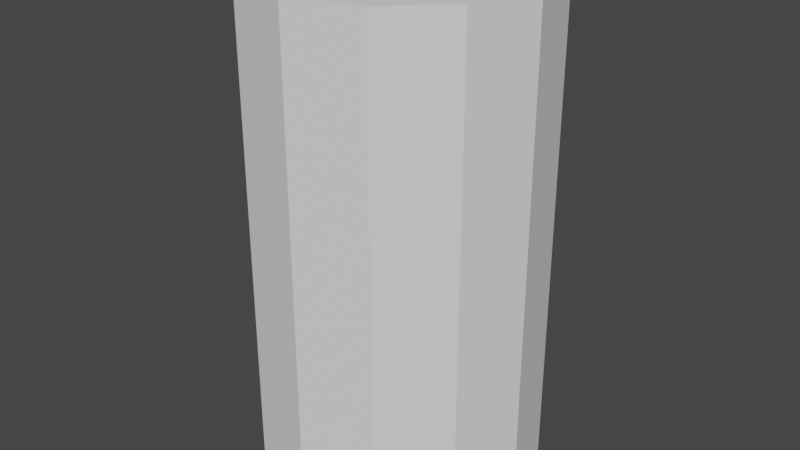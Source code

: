 # Source: explosiveBarrel.blend  (saved by Blender 2.93.20; exported with 4.5.12 LTS)
import bpy
from mathutils import Matrix  # noqa: F401  (used for matrix-valued properties, if any)

bpy.ops.wm.read_factory_settings(use_empty=True)
scene = bpy.context.scene
scene.name = 'Scene'

# ---- collections
col_collection = bpy.data.collections.new('Collection'); scene.collection.children.link(col_collection)

# ---- materials (node trees are filled in below, after node groups)
mat_material_001 = bpy.data.materials.new('Material.001')
mat_material_001.use_transparent_shadow = False

# ---- material node trees
mat_material_001.use_nodes = True; mat_material_001.node_tree.nodes.clear()
_N = mat_material_001.node_tree.nodes; _L = mat_material_001.node_tree.links
n0 = _N.new('ShaderNodeBsdfPrincipled'); n0.name = 'Principled BSDF'; n0.location = (10, 300)
n0.distribution = 'GGX'
n0.subsurface_method = 'BURLEY'
n0.inputs[0].default_value = (0.8, 0.1934, 0.04274, 1.0)
n0.inputs[3].default_value = 1.45
n0.inputs[27].default_value = (0.0, 0.0, 0.0, 1.0)
n0.inputs[28].default_value = 1.0
n1 = _N.new('ShaderNodeOutputMaterial'); n1.name = 'Material Output'; n1.location = (300, 300)
_L.new(n0.outputs[0], n1.inputs[0])
n1.is_active_output = True

# ---- world
world_world = bpy.data.worlds.new('World'); scene.world = world_world
world_world.use_nodes = True; world_world.node_tree.nodes.clear()
_N = world_world.node_tree.nodes; _L = world_world.node_tree.links
n0 = _N.new('ShaderNodeOutputWorld'); n0.name = 'World Output'; n0.location = (300, 300)
n1 = _N.new('ShaderNodeBackground'); n1.name = 'Background'; n1.location = (10, 300)
n1.inputs[0].default_value = (0.05088, 0.05088, 0.05088, 1.0)
_L.new(n1.outputs[0], n0.inputs[0])
n0.is_active_output = True
world_world.color = (0.05088, 0.05088, 0.05088)
world_world.use_sun_shadow = False
world_world.sun_shadow_jitter_overblur = 0.0

# ---- meshes
me_cylinder = bpy.data.meshes.new('Cylinder')
me_cylinder.from_pydata([(-2.484e-08, -1.49e-08, -1.0), (2.531e-09, 0.8359, 1.0), (-0.8359, 1.192e-08, 1.0), (-0.7239, 0.418, 1.0), (-0.418, 0.7239, 1.0), (0.0, 1.0, -1.0), (0.5, 0.866, -1.0), (0.866, 0.5, -1.0), (1.0, -4.371e-08, -1.0), (0.866, -0.5, -1.0), (0.5, -0.866, -1.0), (-8.742e-08, -1.0, -1.0), (-0.866, 0.5, -1.0), (-0.5, 0.866, -1.0), (-3.216e-09, 0.8359, 0.868), (-0.8359, 1.192e-08, 0.868), (-0.7239, 0.418, 0.868), (-0.418, 0.7239, 0.868), (0.866, -0.5, 0.0), (0.5, -0.866, 0.0), (-8.742e-08, -1.0, 0.0), (-1.0, 1.192e-08, 0.0), (-0.866, 0.5, 0.0), (-0.5, 0.866, 0.0), (0.866, -0.5, 0.5), (0.5, -0.866, 0.5), (-8.742e-08, -1.0, 0.5), (0.5, 0.866, -0.5), (0.866, 0.5, -0.5), (0.866, -0.5, -0.5), (0.5, -0.866, -0.5), (-8.742e-08, -1.0, -0.5), (-1.0, 1.192e-08, -0.5), (-0.866, 0.5, -0.5), (-0.5, 0.866, -0.5), (0.0, 1.0, -0.5)], [], [(3, 2, 15, 16), (1, 4, 17, 14), (0, 5, 6), (0, 6, 7), (0, 7, 8), (0, 12, 13), (0, 13, 5), (33, 22, 23, 34), (32, 21, 22, 33), (30, 19, 20, 31), (29, 18, 19, 30), (19, 25, 26, 20), (18, 24, 25, 19), (5, 35, 27, 6), (6, 27, 28, 7), (9, 29, 30, 10), (10, 30, 31, 11), (12, 33, 34, 13), (13, 34, 35, 5)])
_uv = me_cylinder.uv_layers.new(name='UVMap')
_uv.uv.foreach_set('vector', [0.07626, 0.3503, 0.04938, 0.25, 0.04938, 0.25, 0.07626, 0.3503, 0.25, 0.4506, 0.1497, 0.4237, 0.1497, 0.4237, 0.25, 0.4506, 0.75, 0.4741, 0.75, 0.49, 0.87, 0.4578, 0.8621, 0.4441, 0.87, 0.4578, 0.9578, 0.37, 0.9441, 0.3621, 0.9578, 0.37, 0.99, 0.25, 0.5559, 0.3621, 0.5422, 0.37, 0.63, 0.4578, 0.6379, 0.4441, 0.63, 0.4578, 0.75, 0.49, 0.1667, 0.625, 0.1667, 0.75, 0.08333, 0.75, 0.08333, 0.625, 0.25, 0.625, 0.25, 0.75, 0.1667, 0.75, 0.1667, 0.625, 0.5833, 0.625, 0.5833, 0.75, 0.5, 0.75, 0.5, 0.625, 0.6667, 0.625, 0.6667, 0.75, 0.5833, 0.75, 0.5833, 0.625, 0.5833, 0.75, 0.5833, 0.875, 0.5, 0.875, 0.5, 0.75, 0.6667, 0.75, 0.6667, 0.875, 0.5833, 0.875, 0.5833, 0.75, 1.0, 0.5, 1.0, 0.625, 0.9167, 0.625, 0.9167, 0.5, 0.9167, 0.5, 0.9167, 0.625, 0.8333, 0.625, 0.8333, 0.5, 0.6667, 0.5, 0.6667, 0.625, 0.5833, 0.625, 0.5833, 0.5, 0.5833, 0.5, 0.5833, 0.625, 0.5, 0.625, 0.5, 0.5, 0.1667, 0.5, 0.1667, 0.625, 0.08333, 0.625, 0.08333, 0.5, 0.08333, 0.5, 0.08333, 0.625, 7.451e-08, 0.625, 7.451e-08, 0.5])
me_cylinder.use_remesh_fix_poles = True
me_cylinder.use_remesh_preserve_attributes = False
me_cylinder.update()
me_cylinder_002 = bpy.data.meshes.new('Cylinder.002')
me_cylinder_002.from_pydata([(2.531e-09, 0.8359, 1.0), (0.418, 0.7239, 1.0), (0.7239, 0.418, 1.0), (0.8359, -3.359e-08, 1.0), (0.5, 0.866, 1.0), (0.0, 1.0, 1.0), (0.866, 0.5, 1.0), (1.0, -4.371e-08, 1.0), (-9.934e-09, -1.49e-08, 0.868), (0.418, 0.7239, 0.868), (-3.216e-09, 0.8359, 0.868), (0.7239, 0.418, 0.868), (0.8359, -3.359e-08, 0.868), (0.0, 1.0, 0.0), (0.5, 0.866, 0.0), (0.0, 1.0, 0.5), (0.5, 0.866, 0.5), (0.866, 0.5, 0.5), (1.0, -4.371e-08, 0.5)], [], [(15, 5, 4, 16), (16, 4, 6, 17), (17, 6, 7, 18), (0, 1, 4, 5), (1, 2, 6, 4), (2, 3, 7, 6), (3, 2, 11, 12), (2, 1, 9, 11), (8, 9, 10), (8, 11, 9), (8, 12, 11), (13, 15, 16, 14)])
_uv = me_cylinder_002.uv_layers.new(name='UVMap')
_uv.uv.foreach_set('vector', [1.0, 0.875, 1.0, 1.0, 0.9167, 1.0, 0.9167, 0.875, 0.9167, 0.875, 0.9167, 1.0, 0.8333, 1.0, 0.8333, 0.875, 0.8333, 0.875, 0.8333, 1.0, 0.75, 1.0, 0.75, 0.875, 0.25, 0.4506, 0.3503, 0.4237, 0.37, 0.4578, 0.25, 0.49, 0.3503, 0.4237, 0.4237, 0.3503, 0.4578, 0.37, 0.37, 0.4578, 0.4237, 0.3503, 0.4506, 0.25, 0.49, 0.25, 0.4578, 0.37, 0.4506, 0.25, 0.4237, 0.3503, 0.4237, 0.3503, 0.4506, 0.25, 0.4237, 0.3503, 0.3503, 0.4237, 0.3503, 0.4237, 0.4237, 0.3503, 0.34, 0.4058, 0.3503, 0.4237, 0.25, 0.4506, 0.4058, 0.34, 0.4237, 0.3503, 0.3503, 0.4237, 0.4299, 0.25, 0.4506, 0.25, 0.4237, 0.3503, 1.0, 0.75, 1.0, 0.875, 0.9167, 0.875, 0.9167, 0.75])
me_cylinder_002.use_remesh_fix_poles = True
me_cylinder_002.use_remesh_preserve_attributes = False
me_cylinder_002.update()
me_cylinder_003 = bpy.data.meshes.new('Cylinder.003')
me_cylinder_003.from_pydata([(0.7239, -0.418, 1.0), (0.418, -0.7239, 1.0), (-7.983e-08, -0.8359, 1.0), (-0.418, -0.7239, 1.0), (-0.7239, -0.418, 1.0), (-0.8359, 1.192e-08, 1.0), (0.866, -0.5, 1.0), (0.5, -0.866, 1.0), (-8.742e-08, -1.0, 1.0), (-0.5, -0.866, 1.0), (-0.866, -0.5, 1.0), (-1.0, 1.192e-08, 1.0), (-0.866, 0.5, 1.0), (0.7239, -0.418, 0.868), (0.418, -0.7239, 0.868), (-8.558e-08, -0.8359, 0.868), (-0.418, -0.7239, 0.868), (-0.7239, -0.418, 0.868), (-0.8359, 1.192e-08, 0.868), (-0.5, -0.866, 0.0), (-0.866, -0.5, 0.0), (-8.742e-08, -1.0, 0.5), (-0.5, -0.866, 0.5), (-0.866, -0.5, 0.5), (-1.0, 1.192e-08, 0.5), (-0.866, 0.5, 0.5)], [], [(21, 8, 9, 22), (22, 9, 10, 23), (23, 10, 11, 24), (24, 11, 12, 25), (2, 1, 14, 15), (0, 1, 7, 6), (1, 2, 8, 7), (2, 3, 9, 8), (3, 4, 10, 9), (4, 5, 11, 10), (4, 3, 16, 17), (1, 0, 13, 14), (5, 4, 17, 18), (19, 22, 23, 20)])
_uv = me_cylinder_003.uv_layers.new(name='UVMap')
_uv.uv.foreach_set('vector', [0.5, 0.875, 0.5, 1.0, 0.4167, 1.0, 0.4167, 0.875, 0.4167, 0.875, 0.4167, 1.0, 0.3333, 1.0, 0.3333, 0.875, 0.3333, 0.875, 0.3333, 1.0, 0.25, 1.0, 0.25, 0.875, 0.25, 0.875, 0.25, 1.0, 0.1667, 1.0, 0.1667, 0.875, 0.25, 0.04938, 0.3503, 0.07626, 0.3503, 0.07626, 0.25, 0.04938, 0.4237, 0.1497, 0.3503, 0.07626, 0.37, 0.04215, 0.4578, 0.13, 0.3503, 0.07626, 0.25, 0.04938, 0.25, 0.01, 0.37, 0.04215, 0.25, 0.04938, 0.1497, 0.07626, 0.13, 0.04215, 0.25, 0.01, 0.1497, 0.07626, 0.07626, 0.1497, 0.04215, 0.13, 0.13, 0.04215, 0.07626, 0.1497, 0.04938, 0.25, 0.01, 0.25, 0.04215, 0.13, 0.07626, 0.1497, 0.1497, 0.07626, 0.1497, 0.07626, 0.07626, 0.1497, 0.3503, 0.07626, 0.4237, 0.1497, 0.4237, 0.1497, 0.3503, 0.07626, 0.04938, 0.25, 0.07626, 0.1497, 0.07626, 0.1497, 0.04938, 0.25, 0.4167, 0.75, 0.4167, 0.875, 0.3333, 0.875, 0.3333, 0.75])
me_cylinder_003.use_remesh_fix_poles = True
me_cylinder_003.use_remesh_preserve_attributes = False
me_cylinder_003.update()
me_cylinder_004 = bpy.data.meshes.new('Cylinder.004')
me_cylinder_004.from_pydata([(-2.484e-08, -1.49e-08, -1.0), (2.531e-09, 0.8359, 1.0), (0.418, 0.7239, 1.0), (0.8359, -3.359e-08, 1.0), (0.7239, -0.418, 1.0), (-7.983e-08, -0.8359, 1.0), (-0.418, -0.7239, 1.0), (-0.8359, 1.192e-08, 1.0), (-0.7239, 0.418, 1.0), (-0.418, 0.7239, 1.0), (0.0, 1.0, 1.0), (1.0, -4.371e-08, 1.0), (0.866, -0.5, 1.0), (0.5, -0.866, 1.0), (-8.742e-08, -1.0, 1.0), (-1.0, 1.192e-08, 1.0), (-0.866, 0.5, 1.0), (-0.5, 0.866, 1.0), (-9.934e-09, -1.49e-08, 0.868), (0.866, 0.5, -1.0), (1.0, -4.371e-08, -1.0), (0.866, -0.5, -1.0), (0.5, -0.866, -1.0), (-8.742e-08, -1.0, -1.0), (0.418, 0.7239, 0.868), (-3.216e-09, 0.8359, 0.868), (0.8359, -3.359e-08, 0.868), (0.7239, -0.418, 0.868), (0.418, -0.7239, 0.868), (-8.558e-08, -0.8359, 0.868), (-0.418, -0.7239, 0.868), (-0.7239, -0.418, 0.868), (-0.8359, 1.192e-08, 0.868), (-0.7239, 0.418, 0.868), (-0.418, 0.7239, 0.868), (0.0, 1.0, 0.0), (0.5, 0.866, 0.0), (0.866, 0.5, 0.0), (1.0, -4.371e-08, 0.0), (0.866, -0.5, 0.0), (-8.742e-08, -1.0, 0.0), (-0.5, -0.866, 0.0), (-0.5, 0.866, 0.0), (0.0, 1.0, 0.5), (0.5, 0.866, 0.5), (0.866, 0.5, 0.5), (1.0, -4.371e-08, 0.5), (0.866, -0.5, 0.5), (0.5, -0.866, 0.5), (-8.742e-08, -1.0, 0.5), (-0.5, -0.866, 0.5), (-0.866, 0.5, 0.5), (-0.5, 0.866, 0.5), (0.5, 0.866, -0.5), (0.866, 0.5, -0.5), (1.0, -4.371e-08, -0.5), (0.866, -0.5, -0.5)], [], [(46, 11, 12, 47), (47, 12, 13, 48), (48, 13, 14, 49), (51, 16, 17, 52), (52, 17, 10, 43), (3, 4, 12, 11), (7, 8, 16, 15), (8, 9, 17, 16), (9, 1, 10, 17), (6, 5, 29, 30), (4, 3, 26, 27), (9, 8, 33, 34), (2, 1, 25, 24), (0, 20, 21), (0, 21, 22), (0, 22, 23), (18, 27, 26), (18, 28, 27), (18, 29, 28), (18, 30, 29), (18, 31, 30), (18, 32, 31), (18, 33, 32), (18, 34, 33), (18, 25, 34), (55, 38, 39, 56), (54, 37, 38, 55), (53, 36, 37, 54), (42, 52, 43, 35), (40, 49, 50, 41), (38, 46, 47, 39), (37, 45, 46, 38), (36, 44, 45, 37), (19, 54, 55, 20), (20, 55, 56, 21)])
_uv = me_cylinder_004.uv_layers.new(name='UVMap')
_uv.uv.foreach_set('vector', [0.75, 0.875, 0.75, 1.0, 0.6667, 1.0, 0.6667, 0.875, 0.6667, 0.875, 0.6667, 1.0, 0.5833, 1.0, 0.5833, 0.875, 0.5833, 0.875, 0.5833, 1.0, 0.5, 1.0, 0.5, 0.875, 0.1667, 0.875, 0.1667, 1.0, 0.08333, 1.0, 0.08333, 0.875, 0.08333, 0.875, 0.08333, 1.0, 7.451e-08, 1.0, 7.451e-08, 0.875, 0.4506, 0.25, 0.4237, 0.1497, 0.4578, 0.13, 0.49, 0.25, 0.04938, 0.25, 0.07626, 0.3503, 0.04215, 0.37, 0.01, 0.25, 0.07626, 0.3503, 0.1497, 0.4237, 0.13, 0.4578, 0.04215, 0.37, 0.1497, 0.4237, 0.25, 0.4506, 0.25, 0.49, 0.13, 0.4578, 0.1497, 0.07626, 0.25, 0.04938, 0.25, 0.04938, 0.1497, 0.07626, 0.4237, 0.1497, 0.4506, 0.25, 0.4506, 0.25, 0.4237, 0.1497, 0.1497, 0.4237, 0.07626, 0.3503, 0.07626, 0.3503, 0.1497, 0.4237, 0.3503, 0.4237, 0.25, 0.4506, 0.25, 0.4506, 0.3503, 0.4237, 0.9741, 0.25, 0.99, 0.25, 0.9578, 0.13, 0.9441, 0.1379, 0.9578, 0.13, 0.87, 0.04215, 0.8621, 0.05591, 0.87, 0.04215, 0.75, 0.01, 0.4058, 0.16, 0.4237, 0.1497, 0.4506, 0.25, 0.34, 0.0942, 0.3503, 0.07626, 0.4237, 0.1497, 0.25, 0.07009, 0.25, 0.04938, 0.3503, 0.07626, 0.16, 0.0942, 0.1497, 0.07626, 0.25, 0.04938, 0.0942, 0.16, 0.07626, 0.1497, 0.1497, 0.07626, 0.07009, 0.25, 0.04938, 0.25, 0.07626, 0.1497, 0.0942, 0.34, 0.07626, 0.3503, 0.04938, 0.25, 0.16, 0.4058, 0.1497, 0.4237, 0.07626, 0.3503, 0.25, 0.4299, 0.25, 0.4506, 0.1497, 0.4237, 0.75, 0.625, 0.75, 0.75, 0.6667, 0.75, 0.6667, 0.625, 0.8333, 0.625, 0.8333, 0.75, 0.75, 0.75, 0.75, 0.625, 0.9167, 0.625, 0.9167, 0.75, 0.8333, 0.75, 0.8333, 0.625, 0.08333, 0.75, 0.08333, 0.875, 7.451e-08, 0.875, 7.451e-08, 0.75, 0.5, 0.75, 0.5, 0.875, 0.4167, 0.875, 0.4167, 0.75, 0.75, 0.75, 0.75, 0.875, 0.6667, 0.875, 0.6667, 0.75, 0.8333, 0.75, 0.8333, 0.875, 0.75, 0.875, 0.75, 0.75, 0.9167, 0.75, 0.9167, 0.875, 0.8333, 0.875, 0.8333, 0.75, 0.8333, 0.5, 0.8333, 0.625, 0.75, 0.625, 0.75, 0.5, 0.75, 0.5, 0.75, 0.625, 0.6667, 0.625, 0.6667, 0.5])
me_cylinder_004.use_remesh_fix_poles = True
me_cylinder_004.use_remesh_preserve_attributes = False
me_cylinder_004.update()
me_cylinder_005 = bpy.data.meshes.new('Cylinder.005')
me_cylinder_005.from_pydata([(-2.484e-08, -1.49e-08, -1.0), (-8.742e-08, -1.0, -1.0), (-0.5, -0.866, -1.0), (-0.866, -0.5, -1.0), (-1.0, 1.192e-08, -1.0), (-0.866, 0.5, -1.0), (-8.742e-08, -1.0, 0.0), (-0.5, -0.866, 0.0), (-0.866, -0.5, 0.0), (-1.0, 1.192e-08, 0.0), (-8.742e-08, -1.0, -0.5), (-0.5, -0.866, -0.5), (-0.866, -0.5, -0.5), (-1.0, 1.192e-08, -0.5), (-0.866, 0.5, -0.5)], [], [(0, 1, 2), (0, 2, 3), (0, 3, 4), (0, 4, 5), (12, 8, 9, 13), (11, 7, 8, 12), (10, 6, 7, 11), (1, 10, 11, 2), (2, 11, 12, 3), (3, 12, 13, 4), (4, 13, 14, 5)])
_uv = me_cylinder_005.uv_layers.new(name='UVMap')
_uv.uv.foreach_set('vector', [0.75, 0.02588, 0.75, 0.01, 0.63, 0.04215, 0.6379, 0.05591, 0.63, 0.04215, 0.5422, 0.13, 0.5559, 0.1379, 0.5422, 0.13, 0.51, 0.25, 0.5259, 0.25, 0.51, 0.25, 0.5422, 0.37, 0.3333, 0.625, 0.3333, 0.75, 0.25, 0.75, 0.25, 0.625, 0.4167, 0.625, 0.4167, 0.75, 0.3333, 0.75, 0.3333, 0.625, 0.5, 0.625, 0.5, 0.75, 0.4167, 0.75, 0.4167, 0.625, 0.5, 0.5, 0.5, 0.625, 0.4167, 0.625, 0.4167, 0.5, 0.4167, 0.5, 0.4167, 0.625, 0.3333, 0.625, 0.3333, 0.5, 0.3333, 0.5, 0.3333, 0.625, 0.25, 0.625, 0.25, 0.5, 0.25, 0.5, 0.25, 0.625, 0.1667, 0.625, 0.1667, 0.5])
me_cylinder_005.use_remesh_fix_poles = True
me_cylinder_005.use_remesh_preserve_attributes = False
me_cylinder_005.update()
me_cylinder_006 = bpy.data.meshes.new('Cylinder.006')
me_cylinder_006.from_pydata([(0.0, 1.0, 0.0), (0.5, 0.866, 0.0), (-0.866, -0.5, 0.0), (-1.0, 1.192e-08, 0.0), (-0.866, 0.5, 0.0), (-0.5, 0.866, 0.0), (-0.866, -0.5, 0.5), (-1.0, 1.192e-08, 0.5), (-0.866, 0.5, 0.5), (-0.5, 0.866, 0.5), (0.5, 0.866, -0.5), (-0.5, 0.866, -0.5), (0.0, 1.0, -0.5)], [], [(11, 5, 0, 12), (12, 0, 1, 10), (4, 8, 9, 5), (3, 7, 8, 4), (2, 6, 7, 3)])
_uv = me_cylinder_006.uv_layers.new(name='UVMap')
_uv.uv.foreach_set('vector', [0.08333, 0.625, 0.08333, 0.75, 7.451e-08, 0.75, 7.451e-08, 0.625, 1.0, 0.625, 1.0, 0.75, 0.9167, 0.75, 0.9167, 0.625, 0.1667, 0.75, 0.1667, 0.875, 0.08333, 0.875, 0.08333, 0.75, 0.25, 0.75, 0.25, 0.875, 0.1667, 0.875, 0.1667, 0.75, 0.3333, 0.75, 0.3333, 0.875, 0.25, 0.875, 0.25, 0.75])
me_cylinder_006.use_remesh_fix_poles = True
me_cylinder_006.use_remesh_preserve_attributes = False
me_cylinder_006.update()
me_torus = bpy.data.meshes.new('Torus')
me_torus.from_pydata([(1.25, 0.0, 0.0), (1.077, 0.0, 0.2378), (0.7977, 0.0, 0.1469), (0.7977, 0.0, -0.1469), (1.077, 0.0, -0.2378), (0.8839, 0.8839, 0.0), (0.7617, 0.7617, 0.2378), (0.5641, 0.5641, 0.1469), (0.5641, 0.5641, -0.1469), (0.7617, 0.7617, -0.2378), (9.437e-08, 1.25, 0.0), (8.133e-08, 1.077, 0.2378), (6.023e-08, 0.7977, 0.1469), (6.023e-08, 0.7977, -0.1469), (8.133e-08, 1.077, -0.2378), (-0.8839, 0.8839, 0.0), (-0.7617, 0.7617, 0.2378), (-0.5641, 0.5641, 0.1469), (-0.5641, 0.5641, -0.1469), (-0.7617, 0.7617, -0.2378), (-1.25, 1.093e-07, 0.0), (-1.077, 9.418e-08, 0.2378), (-0.7977, 6.974e-08, 0.1469), (-0.7977, 6.974e-08, -0.1469), (-1.077, 9.418e-08, -0.2378), (-0.8839, -0.8839, 0.0), (-0.7617, -0.7617, 0.2378), (-0.5641, -0.5641, 0.1469), (-0.5641, -0.5641, -0.1469), (-0.7617, -0.7617, -0.2378), (9.437e-08, -1.25, 0.0), (8.133e-08, -1.077, 0.2378), (6.023e-08, -0.7977, 0.1469), (6.023e-08, -0.7977, -0.1469), (8.133e-08, -1.077, -0.2378), (0.8839, -0.8839, 0.0), (0.7617, -0.7617, 0.2378), (0.5641, -0.5641, 0.1469), (0.5641, -0.5641, -0.1469), (0.7617, -0.7617, -0.2378)], [], [(0, 5, 6, 1), (1, 6, 7, 2), (2, 7, 8, 3), (3, 8, 9, 4), (4, 9, 5, 0), (5, 10, 11, 6), (6, 11, 12, 7), (7, 12, 13, 8), (8, 13, 14, 9), (9, 14, 10, 5), (10, 15, 16, 11), (11, 16, 17, 12), (12, 17, 18, 13), (13, 18, 19, 14), (14, 19, 15, 10), (15, 20, 21, 16), (16, 21, 22, 17), (17, 22, 23, 18), (18, 23, 24, 19), (19, 24, 20, 15), (20, 25, 26, 21), (21, 26, 27, 22), (22, 27, 28, 23), (23, 28, 29, 24), (24, 29, 25, 20), (25, 30, 31, 26), (26, 31, 32, 27), (27, 32, 33, 28), (28, 33, 34, 29), (29, 34, 30, 25), (30, 35, 36, 31), (31, 36, 37, 32), (32, 37, 38, 33), (33, 38, 39, 34), (34, 39, 35, 30), (35, 0, 1, 36), (36, 1, 2, 37), (37, 2, 3, 38), (38, 3, 4, 39), (39, 4, 0, 35)])
_uv = me_torus.uv_layers.new(name='UVMap')
_uv.uv.foreach_set('vector', [0.5, 0.6, 0.625, 0.6, 0.625, 0.8, 0.5, 0.8, 0.5, 0.8, 0.625, 0.8, 0.625, 1.0, 0.5, 1.0, 0.5, 0.0, 0.625, 0.0, 0.625, 0.2, 0.5, 0.2, 0.5, 0.2, 0.625, 0.2, 0.625, 0.4, 0.5, 0.4, 0.5, 0.4, 0.625, 0.4, 0.625, 0.6, 0.5, 0.6, 0.625, 0.6, 0.75, 0.6, 0.75, 0.8, 0.625, 0.8, 0.625, 0.8, 0.75, 0.8, 0.75, 1.0, 0.625, 1.0, 0.625, 0.0, 0.75, 0.0, 0.75, 0.2, 0.625, 0.2, 0.625, 0.2, 0.75, 0.2, 0.75, 0.4, 0.625, 0.4, 0.625, 0.4, 0.75, 0.4, 0.75, 0.6, 0.625, 0.6, 0.75, 0.6, 0.875, 0.6, 0.875, 0.8, 0.75, 0.8, 0.75, 0.8, 0.875, 0.8, 0.875, 1.0, 0.75, 1.0, 0.75, 0.0, 0.875, 0.0, 0.875, 0.2, 0.75, 0.2, 0.75, 0.2, 0.875, 0.2, 0.875, 0.4, 0.75, 0.4, 0.75, 0.4, 0.875, 0.4, 0.875, 0.6, 0.75, 0.6, 0.875, 0.6, 1.0, 0.6, 1.0, 0.8, 0.875, 0.8, 0.875, 0.8, 1.0, 0.8, 1.0, 1.0, 0.875, 1.0, 0.875, 0.0, 1.0, 0.0, 1.0, 0.2, 0.875, 0.2, 0.875, 0.2, 1.0, 0.2, 1.0, 0.4, 0.875, 0.4, 0.875, 0.4, 1.0, 0.4, 1.0, 0.6, 0.875, 0.6, 0.0, 0.6, 0.125, 0.6, 0.125, 0.8, 0.0, 0.8, 0.0, 0.8, 0.125, 0.8, 0.125, 1.0, 0.0, 1.0, 0.0, 0.0, 0.125, 0.0, 0.125, 0.2, 0.0, 0.2, 0.0, 0.2, 0.125, 0.2, 0.125, 0.4, 0.0, 0.4, 0.0, 0.4, 0.125, 0.4, 0.125, 0.6, 0.0, 0.6, 0.125, 0.6, 0.25, 0.6, 0.25, 0.8, 0.125, 0.8, 0.125, 0.8, 0.25, 0.8, 0.25, 1.0, 0.125, 1.0, 0.125, 0.0, 0.25, 0.0, 0.25, 0.2, 0.125, 0.2, 0.125, 0.2, 0.25, 0.2, 0.25, 0.4, 0.125, 0.4, 0.125, 0.4, 0.25, 0.4, 0.25, 0.6, 0.125, 0.6, 0.25, 0.6, 0.375, 0.6, 0.375, 0.8, 0.25, 0.8, 0.25, 0.8, 0.375, 0.8, 0.375, 1.0, 0.25, 1.0, 0.25, 0.0, 0.375, 0.0, 0.375, 0.2, 0.25, 0.2, 0.25, 0.2, 0.375, 0.2, 0.375, 0.4, 0.25, 0.4, 0.25, 0.4, 0.375, 0.4, 0.375, 0.6, 0.25, 0.6, 0.375, 0.6, 0.5, 0.6, 0.5, 0.8, 0.375, 0.8, 0.375, 0.8, 0.5, 0.8, 0.5, 1.0, 0.375, 1.0, 0.375, 0.0, 0.5, 0.0, 0.5, 0.2, 0.375, 0.2, 0.375, 0.2, 0.5, 0.2, 0.5, 0.4, 0.375, 0.4, 0.375, 0.4, 0.5, 0.4, 0.5, 0.6, 0.375, 0.6])
me_torus.materials.append(mat_material_001)
me_torus.use_remesh_fix_poles = True
me_torus.use_remesh_preserve_attributes = False
me_torus.update()

# ---- objects
ob_cylinder = bpy.data.objects.new('Cylinder', me_cylinder)
ob_cylinder_001 = bpy.data.objects.new('Cylinder.001', me_cylinder_002)
ob_cylinder_002 = bpy.data.objects.new('Cylinder.002', me_cylinder_003)
ob_cylinder_003 = bpy.data.objects.new('Cylinder.003', me_cylinder_004)
ob_cylinder_004 = bpy.data.objects.new('Cylinder.004', me_cylinder_005)
ob_cylinder_005 = bpy.data.objects.new('Cylinder.005', me_cylinder_006)
ob_torus = bpy.data.objects.new('Torus', me_torus)

# ---- transforms, parenting, visibility, modifiers, constraints
ob_cylinder.location = (0.0, 0.0, 2.0)
ob_cylinder.scale = (1.0, 1.0, 1.75)
ob_cylinder_001.location = (0.0, 0.0, 2.0)
ob_cylinder_001.scale = (1.0, 1.0, 1.75)
ob_cylinder_002.location = (0.0, 0.0, 2.0)
ob_cylinder_002.scale = (1.0, 1.0, 1.75)
ob_cylinder_003.location = (0.0, 0.0, 2.0)
ob_cylinder_003.scale = (1.0, 1.0, 1.75)
ob_cylinder_004.location = (0.0, 0.0, 2.0)
ob_cylinder_004.scale = (1.0, 1.0, 1.75)
ob_cylinder_005.location = (0.0, 0.0, 2.0)
ob_cylinder_005.scale = (1.0, 1.0, 1.75)
ob_torus.location = (0.0, 0.0, 2.001)
ob_torus.scale = (0.2862, 0.2862, 5.493)

# ---- collection membership
col_collection.objects.link(ob_cylinder)
col_collection.objects.link(ob_cylinder_001)
col_collection.objects.link(ob_cylinder_002)
col_collection.objects.link(ob_cylinder_003)
col_collection.objects.link(ob_cylinder_004)
col_collection.objects.link(ob_cylinder_005)
col_collection.objects.link(ob_torus)

# ---- scene / render settings (as saved in the file)
scene.frame_start = 1; scene.frame_end = 59; scene.frame_set(2)
scene.render.engine = 'BLENDER_EEVEE_NEXT'
scene.cycles.use_denoising = False
scene.cycles.samples = 128
scene.cycles.sampling_pattern = 'TABULATED_SOBOL'
scene.cycles.use_adaptive_sampling = False
scene.cycles.use_light_tree = False
scene.view_settings.view_transform = 'Filmic'
bpy.context.view_layer.update()

# ---- added for rendering (the .blend has no active camera and no usable light): camera, sun
cam_auto = bpy.data.cameras.new('AutoCamera')
cam_auto.lens = 50.0
cam_auto.sensor_width = 36.0
cam_auto.clip_end = 1000.0
ob_auto_camera = bpy.data.objects.new('AutoCamera', cam_auto)
scene.collection.objects.link(ob_auto_camera)
ob_auto_camera.location = (4.16351, -4.99621, 5.33081)
ob_auto_camera.rotation_euler = (1.09748, -7.21219e-08, 0.694738)
scene.camera = ob_auto_camera
light_auto_sun = bpy.data.lights.new('AutoSun', 'SUN')
light_auto_sun.energy = 3.0
light_auto_sun.angle = 0.0523599
ob_auto_sun = bpy.data.objects.new('AutoSun', light_auto_sun)
scene.collection.objects.link(ob_auto_sun)
ob_auto_sun.rotation_euler = (0.872665, 0.174533, 0.523599)
bpy.context.view_layer.update()
